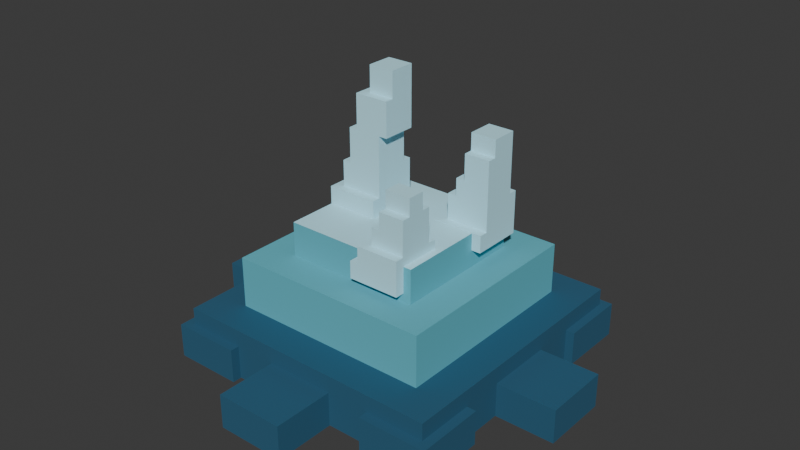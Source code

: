 # Source: MON-024.blend  (saved by Blender 4.5.92; exported with 4.5.12 LTS)
import bpy
from mathutils import Matrix  # noqa: F401  (used for matrix-valued properties, if any)

bpy.ops.wm.read_factory_settings(use_empty=True)
scene = bpy.context.scene
scene.name = 'Scene'

# ---- collections
col_collection = bpy.data.collections.new('Collection'); scene.collection.children.link(col_collection)

# ---- materials (node trees are filled in below, after node groups)
mat_vsk_gel = bpy.data.materials.new('VSK_gel')
mat_vsk_gel.diffuse_color = (0.1144, 0.4793, 0.5776, 1.0)
mat_vsk_core = bpy.data.materials.new('VSK_core')
mat_vsk_core.diffuse_color = (0.025, 0.06, 0.08, 1.0)
mat_vsk_highlight = bpy.data.materials.new('VSK_highlight')
mat_vsk_highlight.diffuse_color = (0.44, 0.77, 0.65, 1.0)
mat_vsk_spike = bpy.data.materials.new('VSK_spike')
mat_vsk_spike.diffuse_color = (0.37, 0.4, 0.31, 1.0)
mat_vsk_crystal = bpy.data.materials.new('VSK_crystal')
mat_vsk_crystal.diffuse_color = (0.5271, 0.8879, 1.0, 1.0)
mat_vsk_hide_mon024_rim = bpy.data.materials.new('VSK_hide_MON024_rim')
mat_vsk_hide_mon024_rim.diffuse_color = (0.5271, 0.8879, 1.0, 1.0)
mat_vsk_hide_mon024_core = bpy.data.materials.new('VSK_hide_MON024_core')
mat_vsk_hide_mon024_core.diffuse_color = (0.02519, 0.107, 0.1878, 1.0)

# ---- material node trees
mat_vsk_gel.use_nodes = True; mat_vsk_gel.node_tree.nodes.clear()
_N = mat_vsk_gel.node_tree.nodes; _L = mat_vsk_gel.node_tree.links
n0 = _N.new('ShaderNodeBsdfPrincipled'); n0.name = 'Principled BSDF'; n0.location = (-200, 100)
n0.inputs[0].default_value = (0.1144, 0.4793, 0.5776, 1.0)
n0.inputs[2].default_value = 0.83
n1 = _N.new('ShaderNodeOutputMaterial'); n1.name = 'Material Output'; n1.location = (200, 100)
_L.new(n0.outputs[0], n1.inputs[0])
n1.is_active_output = True
mat_vsk_core.use_nodes = True; mat_vsk_core.node_tree.nodes.clear()
_N = mat_vsk_core.node_tree.nodes; _L = mat_vsk_core.node_tree.links
n0 = _N.new('ShaderNodeBsdfPrincipled'); n0.name = 'Principled BSDF'; n0.location = (-200, 100)
n0.inputs[0].default_value = (0.025, 0.06, 0.08, 1.0)
n0.inputs[2].default_value = 0.83
n1 = _N.new('ShaderNodeOutputMaterial'); n1.name = 'Material Output'; n1.location = (200, 100)
_L.new(n0.outputs[0], n1.inputs[0])
n1.is_active_output = True
mat_vsk_highlight.use_nodes = True; mat_vsk_highlight.node_tree.nodes.clear()
_N = mat_vsk_highlight.node_tree.nodes; _L = mat_vsk_highlight.node_tree.links
n0 = _N.new('ShaderNodeBsdfPrincipled'); n0.name = 'Principled BSDF'; n0.location = (-200, 100)
n0.inputs[0].default_value = (0.44, 0.77, 0.65, 1.0)
n0.inputs[2].default_value = 0.83
n1 = _N.new('ShaderNodeOutputMaterial'); n1.name = 'Material Output'; n1.location = (200, 100)
_L.new(n0.outputs[0], n1.inputs[0])
n1.is_active_output = True
mat_vsk_spike.use_nodes = True; mat_vsk_spike.node_tree.nodes.clear()
_N = mat_vsk_spike.node_tree.nodes; _L = mat_vsk_spike.node_tree.links
n0 = _N.new('ShaderNodeBsdfPrincipled'); n0.name = 'Principled BSDF'; n0.location = (-200, 100)
n0.inputs[0].default_value = (0.37, 0.4, 0.31, 1.0)
n0.inputs[2].default_value = 0.83
n1 = _N.new('ShaderNodeOutputMaterial'); n1.name = 'Material Output'; n1.location = (200, 100)
_L.new(n0.outputs[0], n1.inputs[0])
n1.is_active_output = True
mat_vsk_crystal.use_nodes = True; mat_vsk_crystal.node_tree.nodes.clear()
_N = mat_vsk_crystal.node_tree.nodes; _L = mat_vsk_crystal.node_tree.links
n0 = _N.new('ShaderNodeBsdfPrincipled'); n0.name = 'Principled BSDF'; n0.location = (-200, 100)
n0.inputs[0].default_value = (0.5271, 0.8879, 1.0, 1.0)
n0.inputs[2].default_value = 0.83
n1 = _N.new('ShaderNodeOutputMaterial'); n1.name = 'Material Output'; n1.location = (200, 100)
_L.new(n0.outputs[0], n1.inputs[0])
n1.is_active_output = True
mat_vsk_hide_mon024_rim.use_nodes = True; mat_vsk_hide_mon024_rim.node_tree.nodes.clear()
_N = mat_vsk_hide_mon024_rim.node_tree.nodes; _L = mat_vsk_hide_mon024_rim.node_tree.links
n0 = _N.new('ShaderNodeBsdfPrincipled'); n0.name = 'Principled BSDF'; n0.location = (-200, 100)
n0.inputs[0].default_value = (0.5271, 0.8879, 1.0, 1.0)
n0.inputs[2].default_value = 0.83
n1 = _N.new('ShaderNodeOutputMaterial'); n1.name = 'Material Output'; n1.location = (200, 100)
_L.new(n0.outputs[0], n1.inputs[0])
n1.is_active_output = True
mat_vsk_hide_mon024_core.use_nodes = True; mat_vsk_hide_mon024_core.node_tree.nodes.clear()
_N = mat_vsk_hide_mon024_core.node_tree.nodes; _L = mat_vsk_hide_mon024_core.node_tree.links
n0 = _N.new('ShaderNodeBsdfPrincipled'); n0.name = 'Principled BSDF'; n0.location = (-200, 100)
n0.inputs[0].default_value = (0.02519, 0.107, 0.1878, 1.0)
n0.inputs[2].default_value = 0.83
n1 = _N.new('ShaderNodeOutputMaterial'); n1.name = 'Material Output'; n1.location = (200, 100)
_L.new(n0.outputs[0], n1.inputs[0])
n1.is_active_output = True

# ---- world
world_world = bpy.data.worlds.new('World'); scene.world = world_world
world_world.use_nodes = True; world_world.node_tree.nodes.clear()
_N = world_world.node_tree.nodes; _L = world_world.node_tree.links
n0 = _N.new('ShaderNodeOutputWorld'); n0.name = 'World Output'; n0.location = (200, 100)
n1 = _N.new('ShaderNodeBackground'); n1.name = 'Background'; n1.location = (-200, 100)
n1.inputs[0].default_value = (0.05088, 0.05088, 0.05088, 1.0)
_L.new(n1.outputs[0], n0.inputs[0])
n0.is_active_output = True
world_world.color = (0.05088, 0.05088, 0.05088)
world_world.sun_shadow_jitter_overblur = 0.0

# ---- meshes
me_mon_024_voxelsurface = bpy.data.meshes.new('MON-024_VoxelSurface')
me_mon_024_voxelsurface.from_pydata([(-0.4005, -0.4005, 0.02488), (-0.4005, -0.4005, 0.1751), (-0.4005, 0.4005, 0.02488), (-0.4005, 0.4005, 0.1751), (-0.3004, -0.3004, 0.1751), (-0.3004, 0.3004, 0.1751), (0.05006, -0.4005, 0.1751), (0.1252, -0.3004, 0.1751), (0.1502, -0.3004, 0.1751), (0.2253, -0.4005, 0.1751), (0.3004, -0.3004, 0.1751), (0.3004, 0.3004, 0.1751), (0.4005, -0.4005, 0.02488), (0.4005, -0.4005, 0.1751), (0.4005, 0.4005, 0.02488), (0.4005, 0.4005, 0.1751), (-0.3004, -0.3004, 0.3253), (-0.3004, 0.3004, 0.3253), (-0.2003, -0.2003, 0.3253), (-0.2003, 0.2003, 0.3253), (0.2003, -0.2253, 0.3253), (0.2003, -0.2003, 0.3253), (0.2003, 0.2003, 0.3253), (0.2003, -0.05006, 0.3253), (0.3004, -0.3004, 0.3253), (0.3004, -0.2503, 0.3253), (0.3004, -0.05006, 0.3253), (0.3004, 0.3004, 0.3253), (-0.2003, -0.2003, 0.4254), (-0.2003, 0.2003, 0.4254), (0.2003, -0.2003, 0.4254), (0.2003, 0.2003, 0.4254), (0.3503, -0.1003, 0.02475), (0.3503, -0.1003, 0.125), (0.3503, 0.1003, 0.02475), (0.3503, 0.1003, 0.125), (0.5759, -0.1003, 0.02475), (0.5759, -0.1003, 0.125), (0.5759, 0.1003, 0.02475), (0.5759, 0.1003, 0.125), (0.2252, 0.2252, 0.02463), (0.2252, 0.2252, 0.125), (0.2252, 0.426, 0.02463), (0.2252, 0.426, 0.125), (0.426, 0.2252, 0.02463), (0.426, 0.2252, 0.125), (0.426, 0.426, 0.02463), (0.426, 0.426, 0.125), (-0.1005, 0.3506, 0.02451), (-0.1005, 0.3506, 0.125), (-0.1005, 0.5768, 0.02451), (-0.1005, 0.5768, 0.125), (0.1005, 0.3506, 0.02451), (0.1005, 0.3506, 0.125), (0.1005, 0.5768, 0.02451), (0.1005, 0.5768, 0.125), (-0.4267, 0.2254, 0.02438), (-0.4267, 0.2254, 0.125), (-0.4267, 0.4267, 0.02438), (-0.4267, 0.4267, 0.125), (-0.2254, 0.2254, 0.02438), (-0.2254, 0.2254, 0.125), (-0.2254, 0.4267, 0.02438), (-0.2254, 0.4267, 0.125), (-0.5777, -0.1008, 0.02426), (-0.5777, -0.1008, 0.125), (-0.5777, 0.1008, 0.02426), (-0.5777, 0.1008, 0.125), (-0.3509, -0.1008, 0.02426), (-0.3509, -0.1008, 0.125), (-0.3509, 0.1008, 0.02426), (-0.3509, 0.1008, 0.125), (-0.4274, -0.4274, 0.02414), (-0.4274, -0.4274, 0.125), (-0.4274, -0.2256, 0.02414), (-0.4274, -0.2256, 0.125), (-0.2256, -0.4274, 0.02414), (-0.2256, -0.4274, 0.125), (-0.2256, -0.2256, 0.02414), (-0.2256, -0.2256, 0.125), (-0.101, -0.5786, 0.02401), (-0.101, -0.5786, 0.1251), (-0.101, -0.3512, 0.02401), (-0.101, -0.3512, 0.1251), (0.101, -0.5786, 0.02401), (0.101, -0.5786, 0.1251), (0.101, -0.3512, 0.02401), (0.101, -0.3512, 0.1251), (0.2257, -0.4281, 0.02389), (0.2257, -0.4281, 0.1251), (0.2257, -0.2257, 0.02389), (0.2257, -0.2257, 0.1251), (0.4281, -0.4281, 0.02389), (0.4281, -0.4281, 0.1251), (0.4281, -0.2257, 0.02389), (0.4281, -0.2257, 0.1251), (-0.2026, -0.05065, 0.3753), (-0.2026, -0.05065, 0.4766), (-0.1773, -0.02533, 0.4766), (-0.2026, 0.1013, 0.3753), (-0.2026, 0.1013, 0.4766), (-0.1773, 0.1013, 0.4766), (-0.05065, -0.05065, 0.3753), (-0.05065, -0.02533, 0.4766), (-0.05065, -0.05065, 0.4766), (-0.05065, 0.1013, 0.3753), (-0.1773, -0.02533, 0.5526), (-0.152, -0.02533, 0.5526), (-0.152, 0.07598, 0.5526), (-0.1773, 0.1013, 0.5526), (-0.05065, 0.07598, 0.5526), (-0.05065, 0.1013, 0.5526), (-0.152, -0.02533, 0.6539), (-0.1266, -0.02533, 0.6539), (-0.152, 0.07598, 0.6539), (-0.1266, 0.07598, 0.6539), (-0.05065, -0.02533, 0.6539), (-0.05065, 0.07598, 0.6539), (-0.1266, -0.02533, 0.7552), (-0.1013, 0.0, 0.7552), (-0.1266, 0.07598, 0.7552), (-0.1013, 0.07598, 0.7552), (-0.02533, -0.02533, 0.6539), (-0.02533, 0.0, 0.7552), (-0.02533, -0.02533, 0.7552), (-0.02533, 0.07598, 0.6539), (-0.1013, 0.0, 0.8312), (-0.1013, 0.07598, 0.8312), (-0.02533, 0.0, 0.8312), (-0.02533, 0.07598, 0.8312), (0.07598, 0.05065, 0.3753), (0.07598, 0.05065, 0.426), (0.1013, 0.07598, 0.426), (0.07598, 0.2026, 0.3753), (0.07598, 0.2026, 0.426), (0.1013, 0.2026, 0.426), (0.2279, 0.05065, 0.3753), (0.2279, 0.07598, 0.426), (0.2279, 0.05065, 0.426), (0.2279, 0.2026, 0.3753), (0.1013, 0.07598, 0.502), (0.1266, 0.07598, 0.502), (0.1266, 0.1773, 0.502), (0.1013, 0.2026, 0.502), (0.2279, 0.1773, 0.502), (0.2279, 0.2026, 0.502), (0.1266, 0.07598, 0.5526), (0.152, 0.07598, 0.5526), (0.1266, 0.1773, 0.5526), (0.152, 0.1773, 0.5526), (0.152, 0.07598, 0.6286), (0.152, 0.1013, 0.6286), (0.2279, 0.1013, 0.6286), (0.2279, 0.07598, 0.6286), (0.152, 0.1013, 0.6792), (0.152, 0.1773, 0.6792), (0.2279, 0.1013, 0.6792), (0.2279, 0.1773, 0.6792), (0.02533, -0.2279, 0.35), (0.02533, -0.2279, 0.4006), (0.05065, -0.2279, 0.4006), (0.02533, -0.07598, 0.35), (0.02533, -0.07598, 0.4006), (0.05065, -0.07598, 0.4006), (0.1773, -0.2279, 0.35), (0.1773, -0.07598, 0.35), (0.05065, -0.2279, 0.4513), (0.07598, -0.2026, 0.4513), (0.07598, -0.1013, 0.4513), (0.05065, -0.07598, 0.4513), (0.1773, -0.2026, 0.4513), (0.1773, -0.2279, 0.4513), (0.1773, -0.1013, 0.4513), (0.1773, -0.07598, 0.4513), (0.07598, -0.2026, 0.502), (0.1013, -0.2026, 0.502), (0.07598, -0.1013, 0.502), (0.1013, -0.1013, 0.502), (0.1013, -0.2026, 0.5526), (0.1013, -0.1773, 0.5526), (0.1013, -0.1266, 0.5526), (0.1013, -0.1013, 0.5526), (0.1773, -0.1773, 0.5526), (0.1773, -0.2026, 0.5526), (0.1773, -0.1266, 0.5526), (0.1773, -0.1013, 0.5526), (0.1013, -0.1773, 0.6033), (0.1013, -0.1266, 0.6033), (0.1773, -0.1773, 0.6033), (0.1773, -0.1266, 0.6033)], [], [(163, 159, 160), (111, 105, 101), (177, 174, 175), (48, 52, 53), (182, 178, 183), (185, 180, 184), (63, 62, 58), (182, 179, 178), (47, 45, 44), (115, 121, 117), (89, 91, 90), (81, 85, 87), (55, 53, 52), (95, 94, 90), (21, 20, 25), (42, 46, 44), (77, 75, 73), (73, 76, 77), (109, 106, 108), (43, 47, 46), (17, 27, 11), (98, 103, 107), (186, 189, 187), (172, 185, 184), (131, 133, 130), (108, 110, 111), (58, 60, 56), (129, 128, 123), (110, 108, 115), (26, 23, 21), (22, 31, 23), (77, 79, 75), (115, 120, 121), (180, 181, 177), (67, 65, 69), (73, 72, 76), (58, 62, 60), (15, 2, 3), (97, 96, 102), (185, 181, 180), (82, 81, 83), (167, 170, 175), (76, 79, 77), (125, 129, 123), (19, 31, 22), (43, 45, 47), (57, 61, 63), (82, 80, 81), (97, 104, 98), (166, 169, 163), (26, 25, 10), (0, 12, 6), (34, 33, 35), (136, 138, 131), (171, 166, 160), (74, 72, 73), (176, 168, 167), (11, 13, 15), (32, 38, 36), (25, 26, 21), (37, 38, 39), (118, 124, 119), (177, 176, 174), (104, 103, 98), (14, 0, 2), (166, 167, 168), (168, 173, 169), (171, 170, 167), (179, 186, 187), (8, 6, 9), (25, 24, 10), (166, 171, 167), (168, 172, 173), (129, 125, 121), (161, 162, 163), (126, 128, 129), (4, 16, 17), (45, 40, 44), (53, 51, 49), (181, 185, 177), (160, 159, 158), (185, 172, 177), (48, 50, 54), (18, 21, 30), (138, 137, 132), (11, 15, 3), (105, 99, 101), (105, 111, 110), (98, 101, 100), (152, 156, 154), (70, 69, 68), (51, 54, 50), (90, 92, 88), (28, 19, 18), (13, 14, 15), (43, 42, 40), (163, 169, 173), (43, 41, 45), (119, 126, 127), (17, 16, 19), (165, 164, 158), (56, 61, 57), (36, 37, 33), (85, 84, 86), (153, 152, 151), (93, 88, 92), (83, 87, 86), (29, 28, 30), (118, 113, 116), (63, 61, 60), (93, 92, 94), (144, 157, 152), (143, 135, 132), (131, 134, 133), (152, 153, 144), (149, 148, 146), (67, 70, 66), (143, 140, 142), (143, 142, 145), (53, 55, 51), (15, 14, 2), (96, 97, 100), (153, 151, 150), (157, 144, 149), (39, 34, 35), (93, 94, 95), (34, 32, 33), (142, 141, 146), (16, 4, 7), (30, 21, 23), (76, 78, 79), (96, 105, 102), (180, 177, 179), (155, 157, 149), (8, 10, 24), (64, 66, 70), (3, 4, 5), (144, 142, 149), (132, 137, 141), (126, 129, 127), (147, 146, 141), (133, 139, 136), (154, 156, 157), (164, 171, 160), (29, 30, 31), (161, 158, 159), (16, 7, 24), (153, 150, 147), (4, 17, 5), (36, 33, 32), (6, 1, 0), (103, 116, 107), (177, 175, 179), (106, 107, 108), (179, 187, 180), (157, 156, 152), (89, 93, 95), (83, 86, 82), (117, 110, 115), (119, 123, 128), (17, 11, 5), (43, 46, 42), (96, 99, 105), (70, 71, 69), (42, 44, 40), (119, 121, 120), (50, 49, 51), (47, 44, 46), (108, 107, 112), (48, 53, 49), (115, 114, 112), (153, 137, 144), (174, 167, 175), (119, 127, 121), (8, 7, 6), (13, 12, 14), (10, 11, 26), (63, 58, 59), (20, 21, 18), (119, 128, 126), (12, 13, 9), (55, 52, 54), (95, 90, 91), (68, 69, 65), (11, 27, 26), (81, 87, 83), (63, 60, 62), (184, 189, 182), (3, 2, 0), (186, 179, 182), (89, 90, 88), (163, 162, 159), (117, 125, 122), (139, 133, 135), (136, 139, 137), (67, 69, 71), (165, 173, 172), (124, 123, 119), (132, 135, 134), (182, 183, 170), (85, 86, 87), (189, 188, 182), (58, 56, 57), (164, 172, 170), (172, 184, 170), (37, 36, 38), (131, 138, 132), (66, 64, 65), (64, 70, 68), (16, 20, 18), (143, 132, 140), (113, 112, 107), (149, 146, 147), (124, 118, 116), (183, 178, 175), (110, 117, 116), (186, 182, 188), (3, 0, 1), (84, 82, 86), (76, 74, 78), (75, 78, 74), (19, 27, 17), (137, 153, 147), (142, 144, 145), (140, 141, 142), (145, 139, 135), (120, 115, 113), (75, 79, 78), (164, 165, 172), (10, 8, 9), (43, 40, 41), (138, 136, 137), (1, 6, 4), (116, 122, 124), (18, 30, 28), (175, 178, 179), (84, 80, 82), (120, 113, 118), (186, 188, 189), (170, 171, 164), (104, 102, 103), (90, 94, 92), (3, 5, 11), (45, 41, 40), (139, 145, 144), (6, 7, 4), (89, 95, 91), (110, 116, 103), (184, 182, 170), (109, 111, 101), (141, 140, 132), (170, 183, 175), (76, 72, 74), (66, 65, 67), (3, 1, 4), (23, 26, 22), (68, 65, 64), (96, 100, 99), (50, 48, 49), (24, 25, 20), (16, 18, 19), (117, 122, 116), (93, 89, 88), (19, 22, 27), (56, 60, 61), (33, 37, 39), (57, 63, 59), (97, 102, 104), (108, 111, 109), (19, 29, 31), (151, 154, 155), (105, 110, 103), (165, 161, 163), (149, 147, 151), (10, 9, 13), (81, 84, 85), (155, 149, 151), (123, 124, 122), (109, 98, 106), (33, 39, 35), (32, 34, 38), (99, 100, 101), (107, 106, 98), (115, 112, 113), (9, 6, 12), (119, 120, 118), (98, 100, 97), (123, 122, 125), (11, 10, 13), (108, 114, 115), (121, 127, 129), (135, 143, 145), (136, 131, 130), (108, 112, 114), (139, 144, 137), (7, 8, 24), (184, 180, 187), (28, 29, 19), (147, 150, 151), (16, 24, 20), (109, 101, 98), (51, 55, 54), (137, 147, 141), (102, 105, 103), (81, 80, 84), (142, 146, 148), (142, 148, 149), (14, 12, 0), (31, 30, 23), (154, 157, 155), (67, 71, 70), (133, 136, 130), (39, 38, 34), (133, 134, 135), (172, 168, 177), (161, 159, 162), (107, 116, 113), (58, 57, 59), (158, 164, 160), (132, 134, 131), (163, 173, 165), (169, 166, 168), (152, 154, 151), (166, 163, 160), (176, 167, 174), (184, 187, 189), (165, 158, 161), (168, 176, 177), (48, 54, 52), (74, 73, 75), (125, 117, 121), (26, 27, 22)])
me_mon_024_voxelsurface.polygons.foreach_set('material_index', [4, 4, 4, 6, 4, 4, 6, 4, 6, 4, 6, 6, 6, 6, 0, 0, 6, 6, 4, 6, 0, 4, 4, 4, 4, 4, 0, 4, 4, 0, 0, 6, 4, 4, 6, 6, 0, 6, 4, 4, 6, 4, 6, 4, 0, 6, 6, 6, 4, 4, 0, 6, 6, 4, 4, 6, 4, 6, 0, 0, 6, 4, 4, 4, 0, 4, 4, 4, 4, 6, 0, 4, 4, 4, 4, 4, 0, 6, 6, 4, 4, 4, 0, 0, 4, 6, 4, 4, 4, 4, 6, 6, 0, 0, 6, 6, 4, 6, 4, 0, 4, 6, 6, 6, 4, 6, 6, 5, 4, 6, 6, 4, 4, 4, 4, 4, 6, 4, 4, 6, 6, 4, 4, 4, 6, 6, 6, 4, 0, 0, 6, 4, 4, 4, 0, 0, 6, 4, 4, 4, 4, 4, 4, 4, 5, 4, 0, 4, 0, 6, 6, 4, 4, 4, 4, 4, 6, 6, 4, 4, 0, 6, 4, 6, 0, 4, 6, 6, 4, 6, 4, 4, 4, 4, 6, 6, 0, 6, 0, 4, 6, 6, 6, 6, 0, 6, 6, 4, 6, 4, 6, 4, 4, 4, 4, 6, 4, 4, 4, 4, 6, 4, 6, 4, 4, 6, 4, 6, 0, 0, 4, 4, 4, 4, 4, 4, 4, 6, 0, 0, 6, 0, 4, 4, 4, 4, 4, 6, 4, 6, 6, 4, 6, 4, 0, 4, 0, 4, 4, 4, 4, 0, 6, 6, 4, 6, 6, 4, 4, 4, 4, 4, 0, 6, 6, 0, 6, 4, 6, 0, 0, 4, 6, 0, 6, 6, 6, 4, 4, 0, 4, 4, 4, 4, 6, 6, 4, 4, 4, 6, 0, 4, 4, 4, 6, 4, 4, 4, 6, 4, 4, 4, 4, 4, 4, 0, 4, 0, 4, 0, 4, 6, 4, 4, 6, 4, 4, 0, 0, 4, 6, 4, 6, 4, 4, 4, 4, 6, 4, 4, 4, 4, 4, 4, 4, 4, 4, 4, 0, 6, 4, 0])
me_mon_024_voxelsurface.materials.append(mat_vsk_gel)
me_mon_024_voxelsurface.materials.append(mat_vsk_core)
me_mon_024_voxelsurface.materials.append(mat_vsk_highlight)
me_mon_024_voxelsurface.materials.append(mat_vsk_spike)
me_mon_024_voxelsurface.materials.append(mat_vsk_crystal)
me_mon_024_voxelsurface.materials.append(mat_vsk_hide_mon024_rim)
me_mon_024_voxelsurface.materials.append(mat_vsk_hide_mon024_core)
me_mon_024_voxelsurface.update()
arm_mon_024_skeleton = bpy.data.armatures.new('MON-024_Skeleton')  # bones are not reproduced

# ---- objects
ob_mon_024_rig = bpy.data.objects.new('MON-024_Rig', arm_mon_024_skeleton)
ob_mon_024_crystalslime = bpy.data.objects.new('MON-024_CrystalSlime', me_mon_024_voxelsurface)

# ---- transforms, parenting, visibility, modifiers, constraints
ob_mon_024_rig.location = (0.0, 0.0, 0.0)
ob_mon_024_rig.show_in_front = True
ob_mon_024_crystalslime.parent = ob_mon_024_rig
ob_mon_024_crystalslime.location = (0.0, 0.0, 0.0)
_vg = ob_mon_024_crystalslime.vertex_groups.new(name='Root')
_vg = ob_mon_024_crystalslime.vertex_groups.new(name='Body')
_vg.add([0, 1, 2, 3, 4, 5, 6, 7, 8, 9, 10, 11, 12, 13, 14, 15, 16, 17, 18, 19, 20, 21, 22, 23, 24, 25, 26, 27, 28, 29, 30, 31], 1.0, 'REPLACE')
_vg = ob_mon_024_crystalslime.vertex_groups.new(name='Lobe0')
_vg.add([32, 33, 34, 35, 36, 37, 38, 39], 1.0, 'REPLACE')
_vg = ob_mon_024_crystalslime.vertex_groups.new(name='Lobe1')
_vg.add([40, 41, 42, 43, 44, 45, 46, 47], 1.0, 'REPLACE')
_vg = ob_mon_024_crystalslime.vertex_groups.new(name='Lobe2')
_vg.add([48, 49, 50, 51, 52, 53, 54, 55], 1.0, 'REPLACE')
_vg = ob_mon_024_crystalslime.vertex_groups.new(name='Lobe3')
_vg.add([56, 57, 58, 59, 60, 61, 62, 63], 1.0, 'REPLACE')
_vg = ob_mon_024_crystalslime.vertex_groups.new(name='Lobe4')
_vg.add([64, 65, 66, 67, 68, 69, 70, 71], 1.0, 'REPLACE')
_vg = ob_mon_024_crystalslime.vertex_groups.new(name='Lobe5')
_vg.add([72, 73, 74, 75, 76, 77, 78, 79], 1.0, 'REPLACE')
_vg = ob_mon_024_crystalslime.vertex_groups.new(name='Lobe6')
_vg.add([80, 81, 82, 83, 84, 85, 86, 87], 1.0, 'REPLACE')
_vg = ob_mon_024_crystalslime.vertex_groups.new(name='Lobe7')
_vg.add([88, 89, 90, 91, 92, 93, 94, 95], 1.0, 'REPLACE')
_vg = ob_mon_024_crystalslime.vertex_groups.new(name='Crown')
_vg.add([96, 97, 98, 99, 100, 101, 102, 103, 104, 105, 106, 107, 108, 109, 110, 111, 112, 113, 114, 115, 116, 117, 118, 119, 120, 121, 122, 123, 124, 125, 126, 127, 128, 129, 130, 131, 132, 133, 134, 135, 136, 137, 138, 139, 140, 141, 142, 143, 144, 145, 146, 147, 148, 149, 150, 151, 152, 153, 154, 155, 156, 157, 158, 159, 160, 161, 162, 163, 164, 165, 166, 167, 168, 169, 170, 171, 172, 173, 174, 175, 176, 177, 178, 179, 180, 181, 182, 183, 184, 185, 186, 187, 188, 189], 1.0, 'REPLACE')
_m = ob_mon_024_crystalslime.modifiers.new('RigidVoxelSkin', 'ARMATURE')
_m.object = ob_mon_024_rig

# ---- collection membership
col_collection.objects.link(ob_mon_024_rig)
col_collection.objects.link(ob_mon_024_crystalslime)

# ---- scene / render settings (as saved in the file)
scene.frame_start = 1; scene.frame_end = 250; scene.frame_set(1)
scene.render.engine = 'BLENDER_EEVEE_NEXT'
scene.render.fps = 30
bpy.context.view_layer.update()

# ---- added for rendering (the .blend has no active camera and no usable light): camera, sun
cam_auto = bpy.data.cameras.new('AutoCamera')
cam_auto.lens = 50.0
cam_auto.sensor_width = 36.0
cam_auto.clip_end = 1000.0
ob_auto_camera = bpy.data.objects.new('AutoCamera', cam_auto)
scene.collection.objects.link(ob_auto_camera)
ob_auto_camera.location = (1.69277, -2.03222, 1.75845)
ob_auto_camera.rotation_euler = (1.09748, -7.21219e-08, 0.694738)
scene.camera = ob_auto_camera
light_auto_sun = bpy.data.lights.new('AutoSun', 'SUN')
light_auto_sun.energy = 3.0
light_auto_sun.angle = 0.0523599
ob_auto_sun = bpy.data.objects.new('AutoSun', light_auto_sun)
scene.collection.objects.link(ob_auto_sun)
ob_auto_sun.rotation_euler = (0.872665, 0.174533, 0.523599)
bpy.context.view_layer.update()
